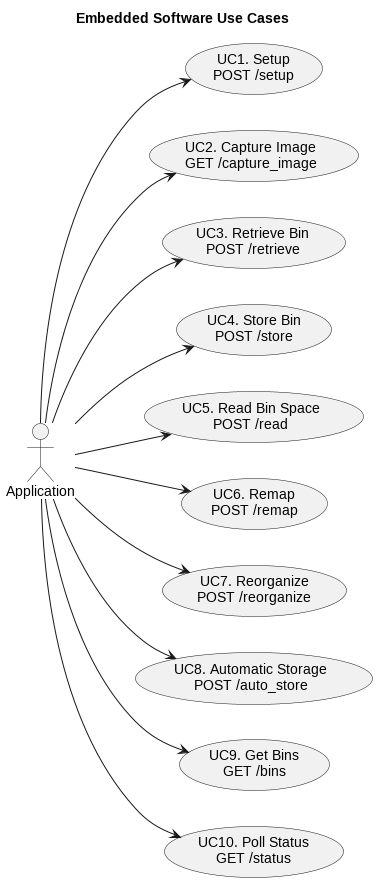

The diagram above was rendered by PlantUML. Its source (embedded in the PNG):
@startuml
left to right direction
title Embedded Software Use Cases
Actor Application

usecase "UC1. Setup\nPOST /setup" as UC1
usecase "UC2. Capture Image\nGET /capture_image" as UC2
usecase "UC3. Retrieve Bin\nPOST /retrieve" as UC3
usecase "UC4. Store Bin\nPOST /store" as UC4
usecase "UC5. Read Bin Space\nPOST /read" as UC5
usecase "UC6. Remap\nPOST /remap" as UC6
usecase "UC7. Reorganize\nPOST /reorganize" as UC7
usecase "UC8. Automatic Storage\nPOST /auto_store" as UC8
usecase "UC9. Get Bins\nGET /bins" as UC9
usecase "UC10. Poll Status\nGET /status" as UC10

Application --> UC1
Application --> UC2
Application --> UC3
Application --> UC4
Application --> UC5
Application --> UC6
Application --> UC7
Application --> UC8
Application --> UC9
Application --> UC10

@enduml